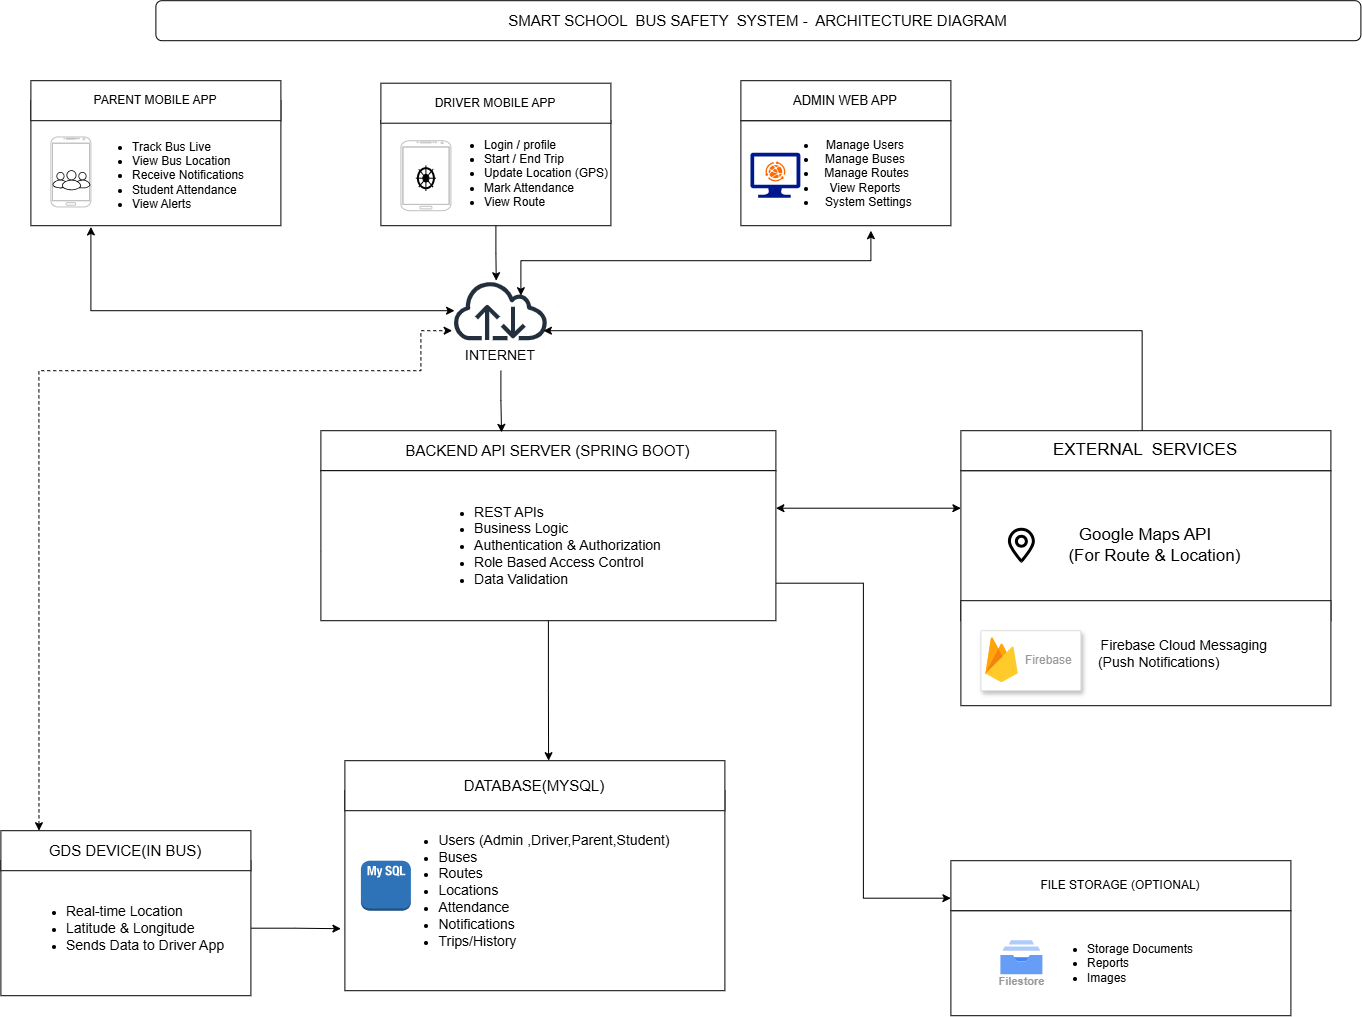

The diagram above was exported from draw.io. Its source (the exported page's mxGraphModel, read from the mxfile embedded in the PNG):
<mxGraphModel dx="1808" dy="1125" grid="1" gridSize="10" guides="1" tooltips="1" connect="1" arrows="1" fold="1" page="1" pageScale="1" pageWidth="827" pageHeight="1169" math="0" shadow="0">
  <root>
    <mxCell id="0" />
    <mxCell id="1" parent="0" />
    <mxCell id="AicESBahBoMWdVe43z8y-9" parent="1" style="rounded=1;whiteSpace=wrap;html=1;" value="&lt;font style=&quot;font-size: 15px;&quot;&gt;SMART SCHOOL&amp;nbsp; BUS SAFETY&amp;nbsp; SYSTEM -&amp;nbsp; ARCHITECTURE DIAGRAM&lt;/font&gt;" vertex="1">
      <mxGeometry height="40" width="1205" x="225" y="20" as="geometry" />
    </mxCell>
    <mxCell id="AicESBahBoMWdVe43z8y-13" parent="1" style="verticalLabelPosition=bottom;verticalAlign=top;html=1;shape=mxgraph.basic.rect;fillColor2=none;strokeWidth=1;size=20;indent=5;" value="" vertex="1">
      <mxGeometry height="125" width="250" x="100" y="120" as="geometry" />
    </mxCell>
    <mxCell id="AicESBahBoMWdVe43z8y-16" parent="1" style="verticalLabelPosition=bottom;verticalAlign=top;html=1;shadow=0;dashed=0;strokeWidth=1;shape=mxgraph.android.phone2;strokeColor=#c0c0c0;" value="" vertex="1">
      <mxGeometry height="70" width="40" x="120" y="156.25" as="geometry" />
    </mxCell>
    <mxCell id="i410LkGua8EmiXnbjBV9-2" parent="1" style="text;html=1;whiteSpace=wrap;strokeColor=none;fillColor=none;align=left;verticalAlign=middle;rounded=0;" value="&lt;ul&gt;&lt;li&gt;&lt;span style=&quot;background-color: transparent; color: light-dark(rgb(0, 0, 0), rgb(255, 255, 255));&quot;&gt;Track Bus Live&lt;/span&gt;&lt;/li&gt;&lt;li&gt;&lt;span style=&quot;background-color: transparent; color: light-dark(rgb(0, 0, 0), rgb(255, 255, 255));&quot;&gt;View Bus Location&lt;/span&gt;&lt;/li&gt;&lt;li&gt;&lt;span style=&quot;background-color: transparent; color: light-dark(rgb(0, 0, 0), rgb(255, 255, 255));&quot;&gt;Receive Notifications&lt;/span&gt;&lt;/li&gt;&lt;li&gt;&lt;span style=&quot;background-color: transparent; color: light-dark(rgb(0, 0, 0), rgb(255, 255, 255));&quot;&gt;Student Attendance&lt;/span&gt;&lt;/li&gt;&lt;li&gt;&lt;span style=&quot;background-color: transparent; color: light-dark(rgb(0, 0, 0), rgb(255, 255, 255));&quot;&gt;View Alerts&lt;/span&gt;&lt;/li&gt;&lt;/ul&gt;" vertex="1">
      <mxGeometry height="30" width="190" x="160" y="180" as="geometry" />
    </mxCell>
    <mxCell id="i410LkGua8EmiXnbjBV9-7" parent="1" style="whiteSpace=wrap;html=1;" value="PARENT MOBILE APP" vertex="1">
      <mxGeometry height="40" width="250" x="100" y="100" as="geometry" />
    </mxCell>
    <mxCell id="i410LkGua8EmiXnbjBV9-34" edge="1" parent="1" source="i410LkGua8EmiXnbjBV9-10" style="edgeStyle=orthogonalEdgeStyle;rounded=0;orthogonalLoop=1;jettySize=auto;html=1;exitX=0.5;exitY=1;exitDx=0;exitDy=0;fontFamily=Helvetica;fontSize=12;fontColor=default;">
      <mxGeometry relative="1" as="geometry">
        <mxPoint x="565.3333333333333" y="300" as="targetPoint" />
      </mxGeometry>
    </mxCell>
    <mxCell id="i410LkGua8EmiXnbjBV9-10" parent="1" style="rounded=0;whiteSpace=wrap;html=1;align=right;" value="&lt;div style=&quot;&quot;&gt;&lt;ul&gt;&lt;li style=&quot;text-align: justify;&quot;&gt;&lt;span style=&quot;background-color: transparent; color: light-dark(rgb(0, 0, 0), rgb(255, 255, 255));&quot;&gt;Login / profile&lt;/span&gt;&lt;/li&gt;&lt;li style=&quot;text-align: justify;&quot;&gt;&lt;span style=&quot;background-color: transparent; color: light-dark(rgb(0, 0, 0), rgb(255, 255, 255));&quot;&gt;Start / End Trip&lt;/span&gt;&lt;/li&gt;&lt;li style=&quot;text-align: justify;&quot;&gt;&lt;span style=&quot;background-color: transparent; color: light-dark(rgb(0, 0, 0), rgb(255, 255, 255));&quot;&gt;Update Location (GPS)&lt;/span&gt;&lt;/li&gt;&lt;li style=&quot;text-align: justify;&quot;&gt;&lt;span style=&quot;background-color: transparent; color: light-dark(rgb(0, 0, 0), rgb(255, 255, 255));&quot;&gt;Mark Attendance&lt;/span&gt;&lt;/li&gt;&lt;li style=&quot;text-align: justify;&quot;&gt;&lt;span style=&quot;background-color: transparent; color: light-dark(rgb(0, 0, 0), rgb(255, 255, 255));&quot;&gt;View Route&lt;/span&gt;&lt;/li&gt;&lt;/ul&gt;&lt;/div&gt;" vertex="1">
      <mxGeometry height="105" width="230" x="450" y="140" as="geometry" />
    </mxCell>
    <mxCell id="i410LkGua8EmiXnbjBV9-11" parent="1" style="verticalLabelPosition=bottom;verticalAlign=top;html=1;shadow=0;dashed=0;strokeWidth=1;shape=mxgraph.android.phone2;strokeColor=#c0c0c0;" value="" vertex="1">
      <mxGeometry height="70" width="50" x="470" y="160" as="geometry" />
    </mxCell>
    <mxCell id="i410LkGua8EmiXnbjBV9-12" parent="1" style="html=1;outlineConnect=0;whiteSpace=wrap;fillColor=#D1BADC;shape=mxgraph.archimate4.driver;" value="" vertex="1">
      <mxGeometry height="25" width="20" x="485" y="185" as="geometry" />
    </mxCell>
    <mxCell id="i410LkGua8EmiXnbjBV9-13" parent="1" style="rounded=0;whiteSpace=wrap;html=1;" value="DRIVER MOBILE APP" vertex="1">
      <mxGeometry height="40" width="230" x="450" y="102.5" as="geometry" />
    </mxCell>
    <mxCell id="qWr5DYpQjRs--i6JDKnB-43" edge="1" parent="1" style="edgeStyle=orthogonalEdgeStyle;rounded=0;orthogonalLoop=1;jettySize=auto;html=1;fontFamily=Helvetica;fontSize=12;fontColor=default;endArrow=classic;endFill=1;startArrow=classic;startFill=1;">
      <mxGeometry relative="1" as="geometry">
        <Array as="points">
          <mxPoint x="940.09" y="280" />
          <mxPoint x="590.09" y="280" />
        </Array>
        <mxPoint x="940" y="250" as="sourcePoint" />
        <mxPoint x="590.0009090909087" y="315" as="targetPoint" />
      </mxGeometry>
    </mxCell>
    <mxCell id="i410LkGua8EmiXnbjBV9-23" parent="1" style="rounded=0;whiteSpace=wrap;html=1;" value="&lt;ul&gt;&lt;li&gt;Manage Users&lt;/li&gt;&lt;li&gt;Manage Buses&lt;/li&gt;&lt;li&gt;&amp;nbsp;Manage Routes&lt;/li&gt;&lt;li&gt;View Reports&lt;/li&gt;&lt;li&gt;&amp;nbsp; System Settings&lt;/li&gt;&lt;/ul&gt;" vertex="1">
      <mxGeometry height="105" width="210" x="810" y="140" as="geometry" />
    </mxCell>
    <mxCell id="i410LkGua8EmiXnbjBV9-24" parent="1" style="points=[];aspect=fixed;html=1;align=center;shadow=0;dashed=0;fillColor=#FF6A00;strokeColor=none;shape=mxgraph.alibaba_cloud.webplus_web_app_service;" value="" vertex="1">
      <mxGeometry height="20" width="20" x="835" y="181.25" as="geometry" />
    </mxCell>
    <mxCell id="i410LkGua8EmiXnbjBV9-25" parent="1" style="sketch=0;aspect=fixed;pointerEvents=1;shadow=0;dashed=0;html=1;strokeColor=none;labelPosition=center;verticalLabelPosition=bottom;verticalAlign=top;align=center;fillColor=#00188D;shape=mxgraph.azure.computer" value="" vertex="1">
      <mxGeometry height="45" width="50" x="820" y="172.5" as="geometry" />
    </mxCell>
    <mxCell id="i410LkGua8EmiXnbjBV9-26" parent="1" style="rounded=0;whiteSpace=wrap;html=1;" value="&lt;font style=&quot;font-size: 13px;&quot;&gt;ADMIN WEB APP&lt;/font&gt;" vertex="1">
      <mxGeometry height="40" width="210" x="810" y="100" as="geometry" />
    </mxCell>
    <mxCell id="i410LkGua8EmiXnbjBV9-30" parent="1" style="sketch=0;outlineConnect=0;fontColor=#232F3E;gradientColor=none;fillColor=#232F3D;strokeColor=none;dashed=0;verticalLabelPosition=bottom;verticalAlign=top;align=center;html=1;fontSize=12;fontStyle=0;aspect=fixed;pointerEvents=1;shape=mxgraph.aws4.internet;" value="" vertex="1">
      <mxGeometry height="60" width="97.5" x="521.25" y="300" as="geometry" />
    </mxCell>
    <mxCell id="i410LkGua8EmiXnbjBV9-33" parent="1" style="text;html=1;whiteSpace=wrap;strokeColor=none;fillColor=none;align=center;verticalAlign=middle;rounded=0;" value="&lt;font style=&quot;font-size: 14px;&quot;&gt;INTERNET&lt;/font&gt;" vertex="1">
      <mxGeometry height="30" width="60" x="540" y="360" as="geometry" />
    </mxCell>
    <mxCell id="_nkw7eSi7TOvhgT_Hpo8-7" parent="1" style="rounded=0;whiteSpace=wrap;html=1;" value="&lt;font style=&quot;font-size: 15px;&quot;&gt;BACKEND API SERVER (SPRING BOOT)&lt;/font&gt;" vertex="1">
      <mxGeometry height="40" width="455" x="390" y="450" as="geometry" />
    </mxCell>
    <mxCell id="_nkw7eSi7TOvhgT_Hpo8-12" edge="1" parent="1" source="_nkw7eSi7TOvhgT_Hpo8-8" style="endArrow=none;html=1;rounded=0;fontFamily=Helvetica;fontSize=12;fontColor=default;" value="">
      <mxGeometry height="50" relative="1" width="50" as="geometry">
        <mxPoint x="430" y="570" as="sourcePoint" />
        <mxPoint x="480" y="520" as="targetPoint" />
      </mxGeometry>
    </mxCell>
    <mxCell id="_nkw7eSi7TOvhgT_Hpo8-13" edge="1" parent="1" style="endArrow=none;html=1;rounded=0;fontFamily=Helvetica;fontSize=12;fontColor=default;" target="_nkw7eSi7TOvhgT_Hpo8-8" value="">
      <mxGeometry height="50" relative="1" width="50" as="geometry">
        <mxPoint x="430" y="570" as="sourcePoint" />
        <mxPoint x="480" y="520" as="targetPoint" />
      </mxGeometry>
    </mxCell>
    <mxCell id="_nkw7eSi7TOvhgT_Hpo8-14" edge="1" parent="1" source="_nkw7eSi7TOvhgT_Hpo8-8" style="endArrow=none;html=1;rounded=0;fontFamily=Helvetica;fontSize=12;fontColor=default;" value="">
      <mxGeometry height="50" relative="1" width="50" as="geometry">
        <mxPoint x="430" y="570" as="sourcePoint" />
        <mxPoint x="480" y="520" as="targetPoint" />
      </mxGeometry>
    </mxCell>
    <mxCell id="_nkw7eSi7TOvhgT_Hpo8-15" edge="1" parent="1" style="endArrow=none;html=1;rounded=0;fontFamily=Helvetica;fontSize=12;fontColor=default;" target="_nkw7eSi7TOvhgT_Hpo8-8" value="">
      <mxGeometry height="50" relative="1" width="50" as="geometry">
        <mxPoint x="430" y="570" as="sourcePoint" />
        <mxPoint x="480" y="520" as="targetPoint" />
      </mxGeometry>
    </mxCell>
    <mxCell id="qWr5DYpQjRs--i6JDKnB-36" edge="1" parent="1" source="_nkw7eSi7TOvhgT_Hpo8-8" style="edgeStyle=orthogonalEdgeStyle;rounded=0;orthogonalLoop=1;jettySize=auto;html=1;exitX=1;exitY=0.75;exitDx=0;exitDy=0;fontFamily=Helvetica;fontSize=12;fontColor=default;entryX=0;entryY=0.75;entryDx=0;entryDy=0;" target="qWr5DYpQjRs--i6JDKnB-27">
      <mxGeometry relative="1" as="geometry">
        <mxPoint x="990" y="850" as="targetPoint" />
      </mxGeometry>
    </mxCell>
    <mxCell id="qWr5DYpQjRs--i6JDKnB-40" edge="1" parent="1" source="_nkw7eSi7TOvhgT_Hpo8-8" style="edgeStyle=orthogonalEdgeStyle;rounded=0;orthogonalLoop=1;jettySize=auto;html=1;exitX=1;exitY=0.25;exitDx=0;exitDy=0;entryX=0;entryY=0.25;entryDx=0;entryDy=0;fontFamily=Helvetica;fontSize=12;fontColor=default;endArrow=classic;endFill=1;startArrow=classic;startFill=1;" target="qWr5DYpQjRs--i6JDKnB-10">
      <mxGeometry relative="1" as="geometry" />
    </mxCell>
    <mxCell id="_nkw7eSi7TOvhgT_Hpo8-8" parent="1" style="rounded=0;whiteSpace=wrap;html=1;" value="&lt;ul&gt;&lt;li style=&quot;text-align: left;&quot;&gt;&lt;font style=&quot;font-size: 14px;&quot;&gt;REST APIs&lt;/font&gt;&lt;/li&gt;&lt;li style=&quot;text-align: left;&quot;&gt;&lt;font style=&quot;font-size: 14px;&quot;&gt;Business Logic&lt;/font&gt;&lt;/li&gt;&lt;li style=&quot;text-align: left;&quot;&gt;&lt;font style=&quot;font-size: 14px;&quot;&gt;Authentication &amp;amp; Authorization&lt;/font&gt;&lt;/li&gt;&lt;li style=&quot;text-align: left;&quot;&gt;&lt;font style=&quot;font-size: 14px;&quot;&gt;Role Based Access Control&lt;/font&gt;&lt;/li&gt;&lt;li style=&quot;text-align: left;&quot;&gt;&lt;font style=&quot;font-size: 14px;&quot;&gt;Data Validation&lt;/font&gt;&lt;/li&gt;&lt;/ul&gt;&lt;div style=&quot;&quot;&gt;&lt;/div&gt;" vertex="1">
      <mxGeometry height="150" width="455" x="390" y="490" as="geometry" />
    </mxCell>
    <mxCell id="_nkw7eSi7TOvhgT_Hpo8-19" parent="1" style="rounded=0;whiteSpace=wrap;html=1;align=center;" value="&lt;ul&gt;&lt;li style=&quot;text-align: justify;&quot;&gt;&lt;span style=&quot;background-color: transparent; color: light-dark(rgb(0, 0, 0), rgb(255, 255, 255)); font-size: 14px;&quot;&gt;Users (Admin ,Driver,Parent,Student)&lt;/span&gt;&lt;/li&gt;&lt;li style=&quot;text-align: justify;&quot;&gt;&lt;span style=&quot;background-color: transparent; color: light-dark(rgb(0, 0, 0), rgb(255, 255, 255)); font-size: 14px;&quot;&gt;Buses&lt;/span&gt;&lt;/li&gt;&lt;li style=&quot;text-align: justify;&quot;&gt;&lt;span style=&quot;background-color: transparent; color: light-dark(rgb(0, 0, 0), rgb(255, 255, 255)); font-size: 14px;&quot;&gt;Routes&lt;/span&gt;&lt;/li&gt;&lt;li style=&quot;text-align: justify;&quot;&gt;&lt;span style=&quot;background-color: transparent; color: light-dark(rgb(0, 0, 0), rgb(255, 255, 255)); font-size: 14px;&quot;&gt;Locations&lt;/span&gt;&lt;/li&gt;&lt;li style=&quot;text-align: justify;&quot;&gt;&lt;span style=&quot;background-color: transparent; color: light-dark(rgb(0, 0, 0), rgb(255, 255, 255)); font-size: 14px;&quot;&gt;Attendance&lt;/span&gt;&lt;/li&gt;&lt;li style=&quot;text-align: justify;&quot;&gt;&lt;span style=&quot;background-color: transparent; color: light-dark(rgb(0, 0, 0), rgb(255, 255, 255)); font-size: 14px;&quot;&gt;Notifications&lt;/span&gt;&lt;/li&gt;&lt;li style=&quot;text-align: justify;&quot;&gt;&lt;span style=&quot;background-color: transparent; color: light-dark(rgb(0, 0, 0), rgb(255, 255, 255)); font-size: 14px;&quot;&gt;Trips/History&lt;/span&gt;&lt;/li&gt;&lt;/ul&gt;" vertex="1">
      <mxGeometry height="200" width="380" x="414" y="810" as="geometry" />
    </mxCell>
    <mxCell id="_nkw7eSi7TOvhgT_Hpo8-20" parent="1" style="rounded=0;whiteSpace=wrap;html=1;" value="&lt;font style=&quot;font-size: 15px;&quot;&gt;DATABASE(MYSQL)&lt;/font&gt;" vertex="1">
      <mxGeometry height="50" width="380" x="414" y="780" as="geometry" />
    </mxCell>
    <mxCell id="_nkw7eSi7TOvhgT_Hpo8-21" parent="1" style="outlineConnect=0;dashed=0;verticalLabelPosition=bottom;verticalAlign=top;align=center;html=1;shape=mxgraph.aws3.mysql_db_instance_2;fillColor=#2E73B8;gradientColor=none;" value="" vertex="1">
      <mxGeometry height="50" width="50" x="430" y="880" as="geometry" />
    </mxCell>
    <mxCell id="qWr5DYpQjRs--i6JDKnB-35" edge="1" parent="1" source="_nkw7eSi7TOvhgT_Hpo8-23" style="edgeStyle=orthogonalEdgeStyle;rounded=0;orthogonalLoop=1;jettySize=auto;html=1;exitX=1;exitY=0.5;exitDx=0;exitDy=0;fontFamily=Helvetica;fontSize=12;fontColor=default;">
      <mxGeometry relative="1" as="geometry">
        <mxPoint x="410" y="948" as="targetPoint" />
      </mxGeometry>
    </mxCell>
    <mxCell id="_nkw7eSi7TOvhgT_Hpo8-23" parent="1" style="rounded=0;whiteSpace=wrap;html=1;" value="&lt;ul&gt;&lt;li style=&quot;text-align: justify;&quot;&gt;&lt;font style=&quot;font-size: 14px;&quot;&gt;Real-time Location&lt;/font&gt;&lt;/li&gt;&lt;li style=&quot;text-align: justify;&quot;&gt;&lt;font style=&quot;font-size: 14px;&quot;&gt;Latitude &amp;amp; Longitude&lt;/font&gt;&lt;/li&gt;&lt;li style=&quot;text-align: justify;&quot;&gt;&lt;font style=&quot;font-size: 14px;&quot;&gt;Sends Data to Driver App&lt;/font&gt;&lt;/li&gt;&lt;/ul&gt;" vertex="1">
      <mxGeometry height="135" width="250" x="70" y="880" as="geometry" />
    </mxCell>
    <mxCell id="qWr5DYpQjRs--i6JDKnB-57" edge="1" parent="1" style="edgeStyle=orthogonalEdgeStyle;rounded=0;orthogonalLoop=1;jettySize=auto;html=1;fontFamily=Helvetica;fontSize=12;fontColor=default;dashed=1;startArrow=classic;startFill=1;endArrow=classic;endFill=1;">
      <mxGeometry relative="1" as="geometry">
        <Array as="points">
          <mxPoint x="108.07" y="390" />
          <mxPoint x="489.89" y="390" />
          <mxPoint x="489.89" y="350" />
        </Array>
        <mxPoint x="108.07" y="850" as="sourcePoint" />
        <mxPoint x="521.25" y="350" as="targetPoint" />
      </mxGeometry>
    </mxCell>
    <mxCell id="osoVCxog6i_qbsOhRqy3-1" parent="1" style="rounded=0;whiteSpace=wrap;html=1;" value="&lt;font style=&quot;font-size: 15px;&quot;&gt;GDS DEVICE(IN BUS)&lt;/font&gt;" vertex="1">
      <mxGeometry height="40" width="250" x="70" y="850" as="geometry" />
    </mxCell>
    <mxCell id="qWr5DYpQjRs--i6JDKnB-10" parent="1" style="rounded=0;whiteSpace=wrap;html=1;align=center;" value="&lt;div style=&quot;&quot;&gt;&lt;span style=&quot;font-size: 17px; background-color: transparent; color: light-dark(rgb(0, 0, 0), rgb(255, 255, 255));&quot;&gt;Google Maps API&lt;/span&gt;&lt;/div&gt;&lt;div style=&quot;&quot;&gt;&lt;span style=&quot;font-size: 17px; background-color: transparent; color: light-dark(rgb(0, 0, 0), rgb(255, 255, 255));&quot;&gt;&amp;nbsp; &amp;nbsp; (For Route &amp;amp; Location)&lt;/span&gt;&lt;/div&gt;" vertex="1">
      <mxGeometry height="150" width="370" x="1030" y="490" as="geometry" />
    </mxCell>
    <mxCell id="qWr5DYpQjRs--i6JDKnB-21" parent="1" style="rounded=0;whiteSpace=wrap;html=1;" value="&lt;font style=&quot;font-size: 14px;&quot;&gt;&amp;nbsp; &amp;nbsp; &amp;nbsp; &amp;nbsp; &amp;nbsp; &amp;nbsp; &amp;nbsp; &amp;nbsp; &amp;nbsp; &amp;nbsp; Firebase Cloud Messaging&lt;/font&gt;&lt;div&gt;&lt;font style=&quot;font-size: 14px;&quot;&gt;&amp;nbsp; &amp;nbsp; &amp;nbsp; &amp;nbsp;(Push Notifications)&lt;/font&gt;&lt;/div&gt;" vertex="1">
      <mxGeometry height="105" width="370" x="1030" y="620" as="geometry" />
    </mxCell>
    <mxCell id="qWr5DYpQjRs--i6JDKnB-22" parent="1" style="fillColor=#ffffff;strokeColor=#dddddd;shadow=1;strokeWidth=1;rounded=1;absoluteArcSize=1;arcSize=2;" value="" vertex="1">
      <mxGeometry height="60" width="100" x="1050" y="650" as="geometry" />
    </mxCell>
    <mxCell id="qWr5DYpQjRs--i6JDKnB-23" parent="qWr5DYpQjRs--i6JDKnB-22" style="sketch=0;dashed=0;connectable=0;html=1;fillColor=#5184F3;strokeColor=none;shape=mxgraph.gcp2.firebase;part=1;labelPosition=right;verticalLabelPosition=middle;align=left;verticalAlign=middle;spacingLeft=5;fontColor=#999999;fontSize=12;" value="Firebase" vertex="1">
      <mxGeometry height="45" relative="1" width="32.4" as="geometry">
        <mxPoint x="5" y="7" as="offset" />
      </mxGeometry>
    </mxCell>
    <mxCell id="qWr5DYpQjRs--i6JDKnB-53" edge="1" parent="1" style="edgeStyle=orthogonalEdgeStyle;rounded=0;orthogonalLoop=1;jettySize=auto;html=1;exitX=0.5;exitY=0;exitDx=0;exitDy=0;fontFamily=Helvetica;fontSize=12;fontColor=default;endArrow=classic;endFill=1;startArrow=classic;startFill=1;strokeWidth=1;">
      <mxGeometry relative="1" as="geometry">
        <Array as="points">
          <mxPoint x="1211.18" y="460" />
          <mxPoint x="1211.18" y="350" />
        </Array>
        <mxPoint x="1217.5" y="460" as="sourcePoint" />
        <mxPoint x="612.4980366354356" y="349.9999999999998" as="targetPoint" />
      </mxGeometry>
    </mxCell>
    <mxCell id="qWr5DYpQjRs--i6JDKnB-24" parent="1" style="rounded=0;whiteSpace=wrap;html=1;" value="&lt;font style=&quot;font-size: 17px;&quot;&gt;EXTERNAL&amp;nbsp; SERVICES&lt;/font&gt;" vertex="1">
      <mxGeometry height="40" width="370" x="1030" y="450" as="geometry" />
    </mxCell>
    <mxCell id="qWr5DYpQjRs--i6JDKnB-25" parent="1" style="rounded=0;whiteSpace=wrap;html=1;align=center;" value="&lt;div style=&quot;&quot;&gt;&lt;div style=&quot;&quot;&gt;&lt;ul&gt;&lt;li style=&quot;text-align: justify;&quot;&gt;&lt;span style=&quot;background-color: transparent; color: light-dark(rgb(0, 0, 0), rgb(255, 255, 255));&quot;&gt;Storage Documents&lt;/span&gt;&lt;/li&gt;&lt;li style=&quot;text-align: justify;&quot;&gt;&lt;span style=&quot;background-color: transparent; color: light-dark(rgb(0, 0, 0), rgb(255, 255, 255));&quot;&gt;Reports&lt;/span&gt;&lt;/li&gt;&lt;li style=&quot;text-align: justify;&quot;&gt;&lt;span style=&quot;background-color: transparent; color: light-dark(rgb(0, 0, 0), rgb(255, 255, 255));&quot;&gt;Images&lt;/span&gt;&lt;/li&gt;&lt;/ul&gt;&lt;/div&gt;&lt;/div&gt;" vertex="1">
      <mxGeometry height="105" width="340" x="1020" y="930" as="geometry" />
    </mxCell>
    <mxCell id="qWr5DYpQjRs--i6JDKnB-27" parent="1" style="rounded=0;whiteSpace=wrap;html=1;" value="FILE STORAGE (OPTIONAL)" vertex="1">
      <mxGeometry height="50" width="340" x="1020" y="880" as="geometry" />
    </mxCell>
    <mxCell id="qWr5DYpQjRs--i6JDKnB-29" parent="1" style="editableCssRules=.*;sketch=0;html=1;verticalAlign=top;labelPosition=center;verticalLabelPosition=bottom;align=center;spacingTop=-6;fontSize=11;fontStyle=1;fontColor=#999999;shape=image;aspect=fixed;imageAspect=0;image=data:image/svg+xml,(base64 omitted: 540 chars);" value="Filestore" vertex="1">
      <mxGeometry height="34" width="42" x="1070" y="960" as="geometry" />
    </mxCell>
    <mxCell id="qWr5DYpQjRs--i6JDKnB-31" parent="1" style="sketch=0;verticalLabelPosition=bottom;sketch=0;aspect=fixed;html=1;verticalAlign=top;strokeColor=none;fillColor=#000000;align=center;outlineConnect=0;pointerEvents=1;shape=mxgraph.citrix2.users;" value="" vertex="1">
      <mxGeometry height="20" width="37.83" x="122.17" y="190" as="geometry" />
    </mxCell>
    <mxCell id="qWr5DYpQjRs--i6JDKnB-32" parent="1" style="shape=image;html=1;verticalAlign=top;verticalLabelPosition=bottom;labelBackgroundColor=#ffffff;imageAspect=0;aspect=fixed;image=https://icons.diagrams.net/icon-cache1/Essential-2101/Placeholder-1346.svg" value="" vertex="1">
      <mxGeometry height="64" width="64" x="1059" y="533" as="geometry" />
    </mxCell>
    <mxCell id="qWr5DYpQjRs--i6JDKnB-39" edge="1" parent="1" source="i410LkGua8EmiXnbjBV9-33" style="edgeStyle=orthogonalEdgeStyle;rounded=0;orthogonalLoop=1;jettySize=auto;html=1;exitX=0.5;exitY=1;exitDx=0;exitDy=0;entryX=0.397;entryY=0.042;entryDx=0;entryDy=0;entryPerimeter=0;fontFamily=Helvetica;fontSize=12;fontColor=default;" target="_nkw7eSi7TOvhgT_Hpo8-7">
      <mxGeometry relative="1" as="geometry" />
    </mxCell>
    <mxCell id="qWr5DYpQjRs--i6JDKnB-41" edge="1" parent="1" source="_nkw7eSi7TOvhgT_Hpo8-8" style="edgeStyle=orthogonalEdgeStyle;rounded=0;orthogonalLoop=1;jettySize=auto;html=1;exitX=0.5;exitY=1;exitDx=0;exitDy=0;entryX=0.536;entryY=0;entryDx=0;entryDy=0;entryPerimeter=0;fontFamily=Helvetica;fontSize=12;fontColor=default;" target="_nkw7eSi7TOvhgT_Hpo8-20">
      <mxGeometry relative="1" as="geometry" />
    </mxCell>
    <mxCell id="qWr5DYpQjRs--i6JDKnB-44" edge="1" parent="1" source="i410LkGua8EmiXnbjBV9-30" style="edgeStyle=orthogonalEdgeStyle;rounded=0;orthogonalLoop=1;jettySize=auto;html=1;entryX=0.476;entryY=1.01;entryDx=0;entryDy=0;entryPerimeter=0;fontFamily=Helvetica;fontSize=12;fontColor=default;endArrow=classic;endFill=1;startArrow=classic;startFill=1;">
      <mxGeometry relative="1" as="geometry">
        <mxPoint x="481" y="360" as="sourcePoint" />
        <mxPoint x="160" y="246.25" as="targetPoint" />
      </mxGeometry>
    </mxCell>
  </root>
</mxGraphModel>